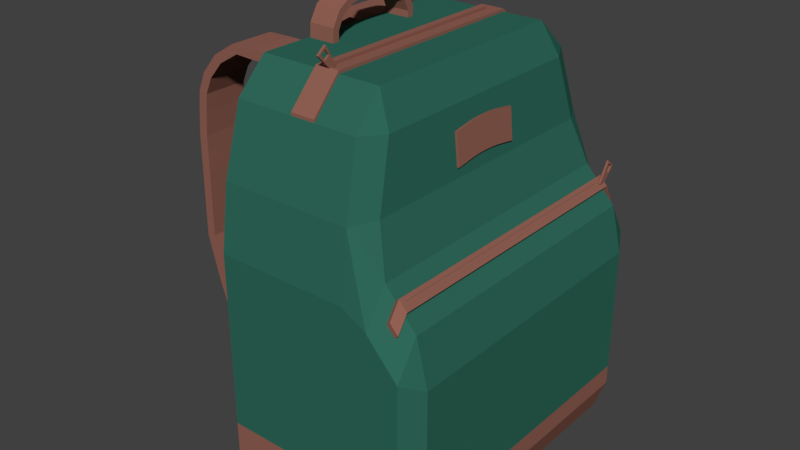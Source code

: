 # Source: Backpack.blend  (saved by Blender 2.79.0; exported with 4.5.12 LTS)
import bpy
from mathutils import Matrix  # noqa: F401  (used for matrix-valued properties, if any)

bpy.ops.wm.read_factory_settings(use_empty=True)
scene = bpy.context.scene
scene.name = 'Scene'

# ---- collections
col_collection_1 = bpy.data.collections.new('Collection 1'); scene.collection.children.link(col_collection_1)

# ---- materials (node trees are filled in below, after node groups)
mat_backpack01 = bpy.data.materials.new('BackPack01')
mat_backpack01.alpha_threshold = 0.0
mat_backpack01.roughness = 0.5
mat_backpack01.line_color = (0.0, 0.0, 0.0, 1.0)
mat_backpack02 = bpy.data.materials.new('BackPack02')
mat_backpack02.alpha_threshold = 0.0
mat_backpack02.roughness = 0.5

# ---- material node trees
mat_backpack01.use_nodes = True; mat_backpack01.node_tree.nodes.clear()
_N = mat_backpack01.node_tree.nodes; _L = mat_backpack01.node_tree.links
n0 = _N.new('ShaderNodeOutputMaterial'); n0.name = 'Material Output'; n0.location = (300, 300)
n1 = _N.new('ShaderNodeBsdfDiffuse'); n1.name = 'Diffuse BSDF'; n1.location = (10, 300)
n1.inputs[0].default_value = (0.02843, 0.1413, 0.1022, 1.0)
_L.new(n1.outputs[0], n0.inputs[0])
n0.is_active_output = True
mat_backpack02.use_nodes = True; mat_backpack02.node_tree.nodes.clear()
_N = mat_backpack02.node_tree.nodes; _L = mat_backpack02.node_tree.links
n0 = _N.new('ShaderNodeOutputMaterial'); n0.name = 'Material Output'; n0.location = (300, 300)
n1 = _N.new('ShaderNodeBsdfDiffuse'); n1.name = 'Diffuse BSDF'; n1.location = (10, 300)
n1.inputs[0].default_value = (0.2874, 0.1195, 0.08866, 1.0)
_L.new(n1.outputs[0], n0.inputs[0])
n0.is_active_output = True

# ---- world
world_world = bpy.data.worlds.new('World'); scene.world = world_world
world_world.color = (0.05088, 0.05088, 0.05088)
world_world.use_sun_shadow = False
world_world.sun_shadow_jitter_overblur = 0.0
world_world.cycles.sampling_method = 'MANUAL'

# ---- meshes
me_cube = bpy.data.meshes.new('Cube')
me_cube.from_pydata([(1.166, 1.119, -1.0), (0.834, 1.119, -1.0), (0.8533, 1.285, -0.834), (1.188, 1.285, -0.834), (1.166, -1.119, -1.0), (1.188, -1.285, -0.834), (0.8533, -1.285, -0.834), (0.834, -1.119, -1.0), (-0.834, -1.285, -0.834), (-1.0, -1.119, -0.834), (-0.834, -1.119, -1.0), (-0.834, 1.285, -0.834), (-0.834, 1.119, -1.0), (-1.0, 1.119, -0.834), (0.8698, 1.068, 0.8488), (0.834, 0.834, 1.0), (1.043, 0.8914, 0.8397), (0.8698, -1.068, 0.8488), (1.043, -0.8914, 0.8397), (0.834, -0.834, 1.0), (-1.0, -0.8929, 0.834), (-0.834, -1.068, 0.8488), (-0.834, -0.834, 1.0), (-1.0, 0.8929, 0.834), (-0.834, 0.834, 1.0), (-0.834, 1.068, 0.8488), (1.126, 1.031, 0.5304), (1.323, 1.119, 0.3077), (1.308, 1.285, 0.1349), (0.9818, 1.285, 0.2041), (0.958, 1.217, 0.5213), (1.126, -1.031, 0.5304), (0.958, -1.217, 0.5213), (0.9818, -1.285, 0.2041), (1.308, -1.285, 0.1349), (1.323, -1.119, 0.3077), (-0.834, -1.217, 0.5213), (-1.0, -1.028, 0.5361), (-1.0, -1.119, 0.2041), (-0.834, -1.285, 0.2041), (-1.0, 1.028, 0.5361), (-0.834, 1.217, 0.5213), (-0.834, 1.285, 0.2041), (-1.0, 1.119, 0.2041), (1.733, 1.119, -1.0), (1.733, 1.285, -0.834), (1.899, 1.119, -0.834), (1.733, -1.119, -1.0), (1.899, -1.119, -0.834), (1.733, -1.285, -0.834), (1.733, 1.285, -0.03775), (1.745, 1.119, 0.1365), (1.899, 1.119, -0.09196), (1.733, -1.285, -0.03775), (1.899, -1.119, -0.09196), (1.745, -1.119, 0.1365), (0.8852, 1.285, -0.6619), (1.218, 1.285, -0.6791), (1.218, -1.285, -0.6791), (0.8852, -1.285, -0.6619), (-0.834, -1.285, -0.6619), (-1.0, -1.119, -0.6619), (-1.0, 1.119, -0.6619), (-0.834, 1.285, -0.6619), (1.733, 1.285, -0.722), (1.899, 1.119, -0.7354), (1.899, -1.119, -0.7354), (1.733, -1.285, -0.722), (1.37, 1.285, -0.834), (1.514, 1.285, -0.834), (1.505, 1.119, -1.0), (1.355, 1.119, -1.0), (1.514, -1.285, -0.834), (1.37, -1.285, -0.834), (1.355, -1.119, -1.0), (1.505, -1.119, -1.0), (1.464, 1.119, 0.2506), (1.576, 1.119, 0.2054), (1.562, 1.285, 0.03174), (1.45, 1.285, 0.07736), (1.45, -1.285, 0.07736), (1.562, -1.285, 0.03174), (1.576, -1.119, 0.2054), (1.464, -1.119, 0.2506), (1.389, -1.285, -0.6934), (1.526, -1.285, -0.7047), (1.389, 1.285, -0.6934), (1.526, 1.285, -0.7047), (1.316, -1.197, 0.2271), (1.74, -1.197, 0.05522), (1.457, -1.197, 0.1698), (1.569, -1.197, 0.1244), (1.315, 1.21, 0.2134), (1.739, 1.21, 0.04141), (1.456, 1.21, 0.1561), (1.568, 1.21, 0.1106), (1.552, 1.083, 0.2522), (1.589, 1.083, 0.2374), (1.589, -1.083, 0.2374), (1.552, -1.083, 0.2522), (1.508, -1.202, 0.1864), (1.62, -1.202, 0.1408), (1.506, 1.215, 0.1726), (1.619, 1.215, 0.127), (1.514, 1.124, 0.2676), (1.626, 1.124, 0.2221), (1.626, -1.124, 0.2221), (1.514, -1.124, 0.2676), (1.544, 1.083, 0.2496), (1.581, 1.083, 0.2348), (1.581, -1.083, 0.2348), (1.544, -1.083, 0.2496), (0.278, 1.119, -1.0), (-0.04761, 1.119, -1.0), (-0.03852, 1.285, -0.834), (0.2909, 1.285, -0.834), (0.2909, -1.285, -0.834), (-0.03852, -1.285, -0.834), (-0.04761, -1.119, -1.0), (0.278, -1.119, -1.0), (0.3019, 1.068, 0.8488), (-0.03073, 1.068, 0.8488), (-0.04761, 0.834, 1.0), (0.278, 0.834, 1.0), (0.278, -0.834, 1.0), (-0.04761, -0.834, 1.0), (-0.03073, -1.068, 0.8488), (0.3019, -1.068, 0.8488), (0.3765, 1.285, 0.2041), (0.02207, 1.285, 0.2041), (0.01084, 1.217, 0.5213), (0.3607, 1.217, 0.5213), (0.3607, -1.217, 0.5213), (0.01084, -1.217, 0.5213), (0.02207, -1.285, 0.2041), (0.3765, -1.285, 0.2041), (0.3121, -1.285, -0.6619), (-0.02348, -1.285, -0.6619), (0.3121, 1.285, -0.6619), (-0.02348, 1.285, -0.6619), (0.3019, 1.068, 0.8628), (-0.03073, 1.068, 0.8628), (0.0482, 0.8171, 1.014), (0.1822, 0.8171, 1.014), (0.1822, -0.8171, 1.014), (0.0482, -0.8171, 1.014), (-0.03073, -1.068, 0.8628), (0.3019, -1.068, 0.8628), (-0.04761, 0.834, 1.014), (0.278, 0.834, 1.014), (0.278, -0.834, 1.014), (-0.04761, -0.834, 1.014), (0.0482, 0.8171, 0.9991), (0.1822, 0.8171, 0.9991), (0.1822, -0.8171, 0.9991), (0.0482, -0.8171, 0.9991), (1.561, 1.129, 0.2964), (1.56, 1.127, 0.2951), (1.56, 1.127, 0.2975), (1.561, 1.129, 0.2983), (1.561, 1.164, 0.3231), (1.561, 1.161, 0.3223), (1.56, 1.16, 0.3232), (1.56, 1.164, 0.3249), (1.561, 1.164, 0.2792), (1.56, 1.163, 0.2773), (1.56, 1.159, 0.2771), (1.561, 1.161, 0.2784), (1.561, 1.195, 0.3031), (1.561, 1.196, 0.305), (1.56, 1.199, 0.3059), (1.56, 1.197, 0.303), (1.561, 1.22, 0.3019), (1.56, 1.218, 0.3018), (1.56, 1.214, 0.3051), (1.561, 1.221, 0.3037), (1.561, 1.094, 0.226), (1.561, 1.091, 0.2254), (1.56, 1.093, 0.2267), (1.56, 1.109, 0.236), (1.561, 1.059, 0.243), (1.561, 1.059, 0.245), (1.56, 1.072, 0.2559), (1.56, 1.061, 0.2443), (1.561, 1.157, 0.3388), (1.56, 1.161, 0.3347), (1.56, 1.155, 0.3364), (1.561, 1.155, 0.3379), (1.588, 1.22, 0.3019), (1.588, 1.221, 0.3037), (1.589, 1.214, 0.3051), (1.589, 1.218, 0.3018), (1.588, 1.094, 0.226), (1.589, 1.109, 0.236), (1.589, 1.093, 0.2267), (1.588, 1.091, 0.2254), (1.588, 1.059, 0.243), (1.589, 1.061, 0.2443), (1.589, 1.072, 0.2559), (1.588, 1.059, 0.245), (1.588, 1.157, 0.3388), (1.588, 1.155, 0.3379), (1.589, 1.155, 0.3364), (1.589, 1.161, 0.3347), (1.588, 1.195, 0.3031), (1.589, 1.197, 0.303), (1.589, 1.199, 0.3059), (1.588, 1.196, 0.305), (1.588, 1.164, 0.2792), (1.588, 1.161, 0.2784), (1.589, 1.159, 0.2771), (1.589, 1.163, 0.2773), (1.588, 1.129, 0.2964), (1.588, 1.129, 0.2983), (1.589, 1.127, 0.2976), (1.589, 1.127, 0.2951), (1.588, 1.164, 0.3231), (1.589, 1.164, 0.3249), (1.589, 1.16, 0.3232), (1.588, 1.161, 0.3223), (0.1251, -0.8737, 1.049), (0.1243, -0.8721, 1.047), (0.1243, -0.8759, 1.048), (0.1251, -0.8764, 1.05), (0.1251, -0.906, 1.077), (0.1251, -0.9054, 1.075), (0.1243, -0.907, 1.075), (0.1243, -0.9085, 1.078), (0.1251, -0.8399, 1.067), (0.1243, -0.8372, 1.066), (0.1243, -0.8377, 1.064), (0.1251, -0.8394, 1.065), (0.1251, -0.8689, 1.093), (0.1251, -0.8716, 1.093), (0.1243, -0.8723, 1.095), (0.1243, -0.8683, 1.093), (0.1251, -0.8616, 1.108), (0.1243, -0.8619, 1.106), (0.1243, -0.8676, 1.105), (0.1251, -0.864, 1.109), (0.1251, -0.7755, 1.011), (0.1251, -0.7752, 1.009), (0.1243, -0.7769, 1.011), (0.1243, -0.7873, 1.023), (0.1251, -0.8088, 0.993), (0.1251, -0.8117, 0.9937), (0.1243, -0.8253, 1.004), (0.1243, -0.8105, 0.9944), (0.1251, -0.931, 1.076), (0.1243, -0.9241, 1.078), (0.1243, -0.928, 1.074), (0.1251, -0.9302, 1.075), (0.1525, -0.8616, 1.108), (0.1525, -0.864, 1.109), (0.1533, -0.8676, 1.105), (0.1533, -0.8619, 1.106), (0.1525, -0.7755, 1.011), (0.1533, -0.7873, 1.023), (0.1533, -0.7769, 1.011), (0.1525, -0.7752, 1.009), (0.1525, -0.8088, 0.993), (0.1533, -0.8105, 0.9944), (0.1533, -0.8253, 1.004), (0.1525, -0.8117, 0.9937), (0.1525, -0.931, 1.076), (0.1525, -0.9302, 1.075), (0.1533, -0.928, 1.074), (0.1533, -0.9241, 1.078), (0.1525, -0.8689, 1.093), (0.1533, -0.8683, 1.093), (0.1533, -0.8723, 1.095), (0.1525, -0.8716, 1.093), (0.1525, -0.8399, 1.067), (0.1525, -0.8394, 1.065), (0.1533, -0.8377, 1.064), (0.1533, -0.8372, 1.066), (0.1525, -0.8737, 1.049), (0.1525, -0.8764, 1.05), (0.1533, -0.8759, 1.048), (0.1533, -0.8721, 1.047), (0.1525, -0.906, 1.077), (0.1533, -0.9085, 1.078), (0.1533, -0.907, 1.075), (0.1525, -0.9054, 1.075), (-0.8117, -0.445, 0.8649), (-0.8117, -0.4374, 0.9947), (-0.8117, -0.3889, 0.8635), (-0.8117, -0.3813, 0.9933), (-0.4564, -0.445, 0.8649), (-0.4564, -0.4374, 0.9947), (-0.4564, -0.3889, 0.8635), (-0.4564, -0.3813, 0.9933), (-0.8117, -0.4303, 1.064), (-0.8117, -0.3813, 1.046), (-0.4564, -0.3813, 1.046), (-0.4564, -0.4303, 1.064), (-0.8117, -0.3673, 1.133), (-0.8117, -0.3368, 1.102), (-0.4564, -0.3368, 1.102), (-0.4564, -0.3673, 1.133), (-0.8117, -0.2604, 1.176), (-0.8117, -0.2492, 1.14), (-0.4564, -0.2492, 1.14), (-0.4564, -0.2604, 1.176), (-0.8117, -0.1495, 1.19), (-0.8117, -0.1514, 1.154), (-0.4564, -0.1514, 1.154), (-0.4564, -0.1495, 1.19), (-0.8117, 0.3493, 0.8455), (-0.8117, 0.3569, 0.9753), (-0.8117, 0.2932, 0.8468), (-0.8117, 0.3007, 0.9767), (-0.4564, 0.3493, 0.8455), (-0.4564, 0.3569, 0.9753), (-0.4564, 0.2932, 0.8468), (-0.4564, 0.3007, 0.9767), (-0.8117, 0.3578, 1.045), (-0.8117, 0.3069, 1.03), (-0.4564, 0.3069, 1.03), (-0.4564, 0.3578, 1.045), (-0.8117, 0.303, 1.116), (-0.8117, 0.2691, 1.087), (-0.4564, 0.2691, 1.087), (-0.4564, 0.303, 1.116), (-0.8117, 0.2014, 1.165), (-0.8117, 0.1861, 1.13), (-0.4564, 0.1861, 1.13), (-0.4564, 0.2014, 1.165), (-0.8117, 0.09244, 1.184), (-0.8117, 0.09012, 1.148), (-0.4564, 0.09012, 1.148), (-0.4564, 0.09244, 1.184), (-0.8117, -0.0283, 1.191), (-0.8117, -0.03042, 1.154), (-0.4564, -0.03042, 1.154), (-0.4564, -0.0283, 1.191), (-1.133, 0.2944, 0.9365), (-1.133, 0.2944, 0.9822), (-1.133, 0.6327, 0.9365), (-1.133, 0.6327, 0.9822), (0.2201, 0.2944, 0.9365), (0.2201, 0.2944, 0.9822), (0.2201, 0.6327, 0.9365), (0.2201, 0.6327, 0.9822), (-1.386, 0.6327, 0.9398), (-1.386, 0.2944, 0.9398), (-1.451, 0.2944, 0.9789), (-1.451, 0.6327, 0.9789), (-1.67, 0.6327, 0.8783), (-1.67, 0.2944, 0.8783), (-1.766, 0.2944, 0.9078), (-1.766, 0.6327, 0.9078), (-1.868, 0.6327, 0.7941), (-1.868, 0.2944, 0.7941), (-1.983, 0.2944, 0.8124), (-1.983, 0.6327, 0.8124), (-1.965, 0.6327, 0.7147), (-1.965, 0.2944, 0.7147), (-2.089, 0.2944, 0.7203), (-2.089, 0.6327, 0.7203), (-1.994, 0.6327, 0.6299), (-1.994, 0.2944, 0.6299), (-2.118, 0.2944, 0.6343), (-2.118, 0.6327, 0.6343), (-2.025, 0.6327, 0.5123), (-2.025, 0.2944, 0.5123), (-2.15, 0.2944, 0.5126), (-2.15, 0.6327, 0.5126), (-2.027, 0.6327, 0.4467), (-2.027, 0.2944, 0.4467), (-2.152, 0.2944, 0.4471), (-2.152, 0.6327, 0.4471), (-2.029, 0.6327, 0.3399), (-2.029, 0.2944, 0.3399), (-2.154, 0.2944, 0.3402), (-2.154, 0.6327, 0.3402), (-2.039, 0.6327, 0.01222), (-2.039, 0.2944, 0.01222), (-2.16, 0.2944, 0.0001195), (-2.16, 0.6327, 0.0001195), (-1.872, 0.6327, -0.2108), (-1.872, 0.2944, -0.2108), (-1.991, 0.2944, -0.2247), (-1.991, 0.6327, -0.2247), (-1.698, 0.6327, -0.4192), (-1.698, 0.2944, -0.4192), (-1.784, 0.2944, -0.4524), (-1.784, 0.6327, -0.4524), (-1.429, 0.6327, -0.513), (-1.429, 0.2944, -0.513), (-1.494, 0.2944, -0.5521), (-1.494, 0.6327, -0.5521), (-1.222, 0.6327, -0.5609), (-1.222, 0.2944, -0.5609), (-1.243, 0.2944, -0.606), (-1.243, 0.6327, -0.606), (-0.9497, 0.6327, -0.5778), (-0.9497, 0.2944, -0.5778), (-0.9707, 0.2944, -0.6229), (-0.9707, 0.6327, -0.6229), (-1.133, -0.7832, 0.9365), (-1.133, -0.7832, 0.9822), (-1.133, -0.4449, 0.9365), (-1.133, -0.4449, 0.9822), (0.2201, -0.7832, 0.9365), (0.2201, -0.7832, 0.9822), (0.2201, -0.4449, 0.9365), (0.2201, -0.4449, 0.9822), (-1.386, -0.4449, 0.9398), (-1.386, -0.7832, 0.9398), (-1.451, -0.7832, 0.9789), (-1.451, -0.4449, 0.9789), (-1.67, -0.4449, 0.8783), (-1.67, -0.7832, 0.8783), (-1.766, -0.7832, 0.9078), (-1.766, -0.4449, 0.9078), (-1.868, -0.4449, 0.7941), (-1.868, -0.7832, 0.7941), (-1.983, -0.7832, 0.8124), (-1.983, -0.4449, 0.8124), (-1.965, -0.4449, 0.7147), (-1.965, -0.7832, 0.7147), (-2.089, -0.7832, 0.7203), (-2.089, -0.4449, 0.7203), (-1.994, -0.4449, 0.6299), (-1.994, -0.7832, 0.6299), (-2.118, -0.7832, 0.6343), (-2.118, -0.4449, 0.6343), (-2.025, -0.4449, 0.5123), (-2.025, -0.7832, 0.5123), (-2.15, -0.7832, 0.5126), (-2.15, -0.4449, 0.5126), (-2.027, -0.4449, 0.4467), (-2.027, -0.7832, 0.4467), (-2.152, -0.7832, 0.4471), (-2.152, -0.4449, 0.4471), (-2.029, -0.4449, 0.3399), (-2.029, -0.7832, 0.3399), (-2.154, -0.7832, 0.3402), (-2.154, -0.4449, 0.3402), (-2.039, -0.4449, 0.01222), (-2.039, -0.7832, 0.01222), (-2.16, -0.7832, 0.0001195), (-2.16, -0.4449, 0.0001195), (-1.872, -0.4449, -0.2108), (-1.872, -0.7832, -0.2108), (-1.991, -0.7832, -0.2247), (-1.991, -0.4449, -0.2247), (-1.698, -0.4449, -0.4192), (-1.698, -0.7832, -0.4192), (-1.784, -0.7832, -0.4524), (-1.784, -0.4449, -0.4524), (-1.429, -0.4449, -0.513), (-1.429, -0.7832, -0.513), (-1.494, -0.7832, -0.5521), (-1.494, -0.4449, -0.5521), (-1.222, -0.4449, -0.5609), (-1.222, -0.7832, -0.5609), (-1.243, -0.7832, -0.606), (-1.243, -0.4449, -0.606), (-0.9497, -0.4449, -0.5778), (-0.9497, -0.7832, -0.5778), (-0.9707, -0.7832, -0.6229), (-0.9707, -0.4449, -0.6229), (1.101, -0.289, 0.7314), (1.141, -0.289, 0.5783), (1.101, 0.289, 0.7314), (1.141, 0.289, 0.5783), (0.9818, 0.289, 0.7272), (0.9818, -0.289, 0.7272), (1.022, -0.289, 0.5741), (1.022, 0.289, 0.5741), (1.099, 0.2365, 0.7366), (1.098, 0.1839, 0.7417), (1.097, 0.1314, 0.7461), (1.096, 0.07883, 0.7492), (1.096, 0.02628, 0.7504), (1.096, -0.02628, 0.7504), (1.096, -0.07883, 0.7492), (1.097, -0.1314, 0.7461), (1.098, -0.1839, 0.7417), (1.099, -0.2365, 0.7366), (1.14, -0.2365, 0.5835), (1.139, -0.1839, 0.5886), (1.137, -0.1314, 0.593), (1.137, -0.07883, 0.5961), (1.136, -0.02628, 0.5973), (1.136, 0.02628, 0.5973), (1.137, 0.07883, 0.5961), (1.137, 0.1314, 0.593), (1.139, 0.1839, 0.5886), (1.14, 0.2365, 0.5835), (0.9805, 0.2365, 0.7324), (0.9791, 0.1839, 0.7375), (0.978, 0.1314, 0.7419), (0.9771, 0.07883, 0.745), (0.9768, 0.02628, 0.7462), (0.9768, -0.02628, 0.7462), (0.9771, -0.07883, 0.745), (0.978, -0.1314, 0.7419), (0.9791, -0.1839, 0.7375), (0.9805, -0.2365, 0.7324), (1.021, -0.2365, 0.5793), (1.02, -0.1839, 0.5844), (1.018, -0.1314, 0.5888), (1.018, -0.07883, 0.5919), (1.017, -0.02628, 0.5931), (1.017, 0.02628, 0.5931), (1.018, 0.07883, 0.5919), (1.018, 0.1314, 0.5888), (1.02, 0.1839, 0.5844), (1.021, 0.2365, 0.5793)], [], [(139, 114, 11, 63), (133, 126, 21, 36), (122, 24, 22, 125), (37, 20, 23, 40), (77, 82, 55, 51), (87, 78, 50, 64), (26, 16, 18, 31), (121, 130, 41, 25), (85, 72, 49, 67), (137, 134, 39, 60), (75, 70, 44, 47), (65, 52, 54, 66), (61, 38, 43, 62), (0, 1, 2, 3), (4, 5, 6, 7), (8, 9, 10), (11, 12, 13), (14, 15, 16), (17, 18, 19), (20, 21, 22), (23, 24, 25), (26, 27, 92, 28, 29, 30), (31, 32, 33, 34, 88, 35), (36, 37, 38, 39), (40, 41, 42, 43), (44, 45, 46), (47, 48, 49), (50, 93, 51, 52), (53, 54, 55, 89), (0, 4, 7, 1), (113, 12, 11, 114), (30, 14, 16, 26), (117, 8, 10, 118), (31, 18, 17, 32), (9, 13, 12, 10), (36, 21, 20, 37), (40, 23, 25, 41), (15, 19, 18, 16), (121, 25, 24, 122), (125, 22, 21, 126), (22, 24, 23, 20), (56, 29, 28, 57), (58, 34, 33, 59), (60, 39, 38, 61), (62, 43, 42, 63), (129, 42, 41, 130), (37, 40, 43, 38), (133, 36, 39, 134), (26, 31, 35, 27), (46, 48, 47, 44), (64, 50, 52, 65), (66, 54, 53, 67), (51, 55, 54, 52), (69, 45, 44, 70), (73, 5, 4, 74), (95, 93, 50, 78), (91, 89, 55, 82), (113, 118, 10, 12), (48, 66, 67, 49), (45, 64, 65, 46), (13, 62, 63, 11), (8, 60, 61, 9), (5, 58, 59, 6), (2, 56, 57, 3), (9, 61, 62, 13), (46, 65, 66, 48), (117, 137, 60, 8), (81, 85, 67, 53), (69, 87, 64, 45), (129, 139, 63, 42), (3, 57, 86, 68), (68, 86, 87, 69), (34, 58, 84, 80), (80, 84, 85, 81), (88, 90, 83, 35), (82, 77, 105, 106), (92, 94, 79, 28), (94, 95, 78, 79), (49, 72, 75, 47), (72, 73, 74, 75), (3, 68, 71, 0), (68, 69, 70, 71), (4, 0, 71, 74), (74, 71, 70, 75), (58, 5, 73, 84), (84, 73, 72, 85), (57, 28, 79, 86), (86, 79, 78, 87), (27, 35, 83, 76), (77, 95, 103, 105), (80, 81, 91, 90), (34, 80, 90, 88), (81, 53, 89, 91), (91, 82, 106, 101), (27, 76, 94, 92), (77, 51, 93, 95), (100, 101, 106, 107), (96, 99, 111, 108), (104, 105, 103, 102), (83, 90, 100, 107), (90, 91, 101, 100), (95, 94, 102, 103), (94, 76, 104, 102), (76, 83, 107, 104), (96, 97, 105, 104), (98, 99, 107, 106), (99, 96, 104, 107), (97, 98, 106, 105), (108, 111, 110, 109), (97, 96, 108, 109), (98, 97, 109, 110), (99, 98, 110, 111), (29, 56, 138, 128), (128, 138, 139, 129), (6, 59, 136, 116), (116, 136, 137, 117), (1, 7, 119, 112), (112, 119, 118, 113), (32, 132, 135, 33), (132, 133, 134, 135), (29, 128, 131, 30), (128, 129, 130, 131), (19, 124, 127, 17), (124, 123, 149, 150), (14, 120, 123, 15), (121, 122, 148, 141), (6, 116, 119, 7), (116, 117, 118, 119), (1, 112, 115, 2), (112, 113, 114, 115), (59, 33, 135, 136), (136, 135, 134, 137), (14, 30, 131, 120), (120, 131, 130, 121), (15, 123, 124, 19), (127, 124, 150, 147), (32, 17, 127, 132), (132, 127, 126, 133), (56, 2, 115, 138), (138, 115, 114, 139), (150, 151, 146, 147), (140, 141, 148, 149), (144, 143, 153, 154), (125, 126, 146, 151), (126, 127, 147, 146), (120, 121, 141, 140), (122, 125, 151, 148), (123, 120, 140, 149), (142, 143, 149, 148), (144, 145, 151, 150), (143, 144, 150, 149), (145, 142, 148, 151), (153, 152, 155, 154), (143, 142, 152, 153), (142, 145, 155, 152), (145, 144, 154, 155), (176, 172, 188, 192), (159, 161, 219, 213), (168, 164, 208, 204), (160, 169, 207, 216), (217, 206, 190, 203), (214, 218, 202, 198), (210, 215, 197, 194), (158, 182, 186, 162), (166, 178, 183, 157), (205, 211, 193, 191), (187, 181, 199, 201), (163, 185, 174, 170), (171, 173, 179, 165), (180, 177, 195, 196), (175, 184, 200, 189), (156, 157, 158, 159), (160, 161, 162, 163), (164, 165, 166, 167), (168, 169, 170, 171), (172, 173, 174, 175), (176, 177, 178, 179), (180, 181, 182, 183), (184, 185, 186, 187), (188, 189, 190, 191), (192, 193, 194, 195), (196, 197, 198, 199), (200, 201, 202, 203), (204, 205, 206, 207), (208, 209, 210, 211), (212, 213, 214, 215), (216, 217, 218, 219), (172, 176, 179, 173), (183, 178, 177, 180), (174, 185, 184, 175), (186, 182, 181, 187), (171, 165, 164, 168), (156, 167, 166, 157), (169, 160, 163, 170), (161, 159, 158, 162), (173, 171, 170, 174), (165, 179, 178, 166), (157, 183, 182, 158), (185, 163, 162, 186), (191, 193, 192, 188), (196, 195, 194, 197), (189, 200, 203, 190), (201, 199, 198, 202), (204, 208, 211, 205), (215, 210, 209, 212), (206, 217, 216, 207), (218, 214, 213, 219), (190, 206, 205, 191), (210, 194, 193, 211), (214, 198, 197, 215), (202, 218, 217, 203), (160, 216, 219, 161), (212, 156, 159, 213), (208, 164, 167, 209), (180, 196, 199, 181), (200, 184, 187, 201), (176, 192, 195, 177), (168, 204, 207, 169), (188, 172, 175, 189), (167, 156, 212, 209), (240, 236, 252, 256), (223, 225, 283, 277), (232, 228, 272, 268), (224, 233, 271, 280), (281, 270, 254, 267), (278, 282, 266, 262), (274, 279, 261, 258), (222, 246, 250, 226), (230, 242, 247, 221), (269, 275, 257, 255), (251, 245, 263, 265), (227, 249, 238, 234), (235, 237, 243, 229), (244, 241, 259, 260), (239, 248, 264, 253), (220, 221, 222, 223), (224, 225, 226, 227), (228, 229, 230, 231), (232, 233, 234, 235), (236, 237, 238, 239), (240, 241, 242, 243), (244, 245, 246, 247), (248, 249, 250, 251), (252, 253, 254, 255), (256, 257, 258, 259), (260, 261, 262, 263), (264, 265, 266, 267), (268, 269, 270, 271), (272, 273, 274, 275), (276, 277, 278, 279), (280, 281, 282, 283), (236, 240, 243, 237), (247, 242, 241, 244), (238, 249, 248, 239), (250, 246, 245, 251), (235, 229, 228, 232), (220, 231, 230, 221), (233, 224, 227, 234), (225, 223, 222, 226), (237, 235, 234, 238), (229, 243, 242, 230), (221, 247, 246, 222), (249, 227, 226, 250), (255, 257, 256, 252), (260, 259, 258, 261), (253, 264, 267, 254), (265, 263, 262, 266), (268, 272, 275, 269), (279, 274, 273, 276), (270, 281, 280, 271), (282, 278, 277, 283), (254, 270, 269, 255), (274, 258, 257, 275), (278, 262, 261, 279), (266, 282, 281, 267), (224, 280, 283, 225), (276, 220, 223, 277), (272, 228, 231, 273), (244, 260, 263, 245), (264, 248, 251, 265), (240, 256, 259, 241), (232, 268, 271, 233), (252, 236, 239, 253), (231, 220, 276, 273), (284, 285, 287, 286), (286, 287, 291, 290), (290, 291, 289, 288), (288, 289, 285, 284), (286, 290, 288, 284), (287, 285, 292, 293), (292, 295, 299, 296), (285, 289, 295, 292), (291, 287, 293, 294), (289, 291, 294, 295), (299, 298, 302, 303), (294, 293, 297, 298), (295, 294, 298, 299), (293, 292, 296, 297), (300, 303, 307, 304), (297, 296, 300, 301), (296, 299, 303, 300), (298, 297, 301, 302), (306, 305, 333, 334), (302, 301, 305, 306), (303, 302, 306, 307), (301, 300, 304, 305), (307, 306, 334, 335), (305, 304, 332, 333), (304, 307, 335, 332), (308, 310, 311, 309), (310, 314, 315, 311), (314, 312, 313, 315), (312, 308, 309, 313), (310, 308, 312, 314), (311, 317, 316, 309), (316, 320, 323, 319), (309, 316, 319, 313), (315, 318, 317, 311), (313, 319, 318, 315), (323, 327, 326, 322), (318, 322, 321, 317), (319, 323, 322, 318), (317, 321, 320, 316), (324, 328, 331, 327), (321, 325, 324, 320), (320, 324, 327, 323), (322, 326, 325, 321), (330, 334, 333, 329), (326, 330, 329, 325), (327, 331, 330, 326), (325, 329, 328, 324), (331, 335, 334, 330), (329, 333, 332, 328), (328, 332, 335, 331), (339, 338, 344, 347), (338, 339, 343, 342), (342, 343, 341, 340), (340, 341, 337, 336), (338, 342, 340, 336), (343, 339, 337, 341), (346, 347, 351, 350), (336, 337, 346, 345), (337, 339, 347, 346), (338, 336, 345, 344), (351, 348, 352, 355), (344, 345, 349, 348), (347, 344, 348, 351), (345, 346, 350, 349), (354, 355, 359, 358), (349, 350, 354, 353), (350, 351, 355, 354), (348, 349, 353, 352), (358, 359, 363, 362), (352, 353, 357, 356), (355, 352, 356, 359), (353, 354, 358, 357), (363, 360, 364, 367), (356, 357, 361, 360), (359, 356, 360, 363), (357, 358, 362, 361), (366, 367, 371, 370), (361, 362, 366, 365), (362, 363, 367, 366), (360, 361, 365, 364), (368, 369, 373, 372), (364, 365, 369, 368), (367, 364, 368, 371), (365, 366, 370, 369), (375, 372, 376, 379), (371, 368, 372, 375), (369, 370, 374, 373), (370, 371, 375, 374), (378, 379, 383, 382), (373, 374, 378, 377), (374, 375, 379, 378), (372, 373, 377, 376), (383, 380, 384, 387), (376, 377, 381, 380), (379, 376, 380, 383), (377, 378, 382, 381), (385, 386, 390, 389), (381, 382, 386, 385), (382, 383, 387, 386), (380, 381, 385, 384), (390, 391, 395, 394), (386, 387, 391, 390), (384, 385, 389, 388), (387, 384, 388, 391), (395, 392, 396, 399), (388, 389, 393, 392), (391, 388, 392, 395), (389, 390, 394, 393), (397, 398, 399, 396), (393, 394, 398, 397), (394, 395, 399, 398), (392, 393, 397, 396), (403, 402, 408, 411), (402, 403, 407, 406), (406, 407, 405, 404), (404, 405, 401, 400), (402, 406, 404, 400), (407, 403, 401, 405), (410, 411, 415, 414), (400, 401, 410, 409), (401, 403, 411, 410), (402, 400, 409, 408), (415, 412, 416, 419), (408, 409, 413, 412), (411, 408, 412, 415), (409, 410, 414, 413), (418, 419, 423, 422), (413, 414, 418, 417), (414, 415, 419, 418), (412, 413, 417, 416), (422, 423, 427, 426), (416, 417, 421, 420), (419, 416, 420, 423), (417, 418, 422, 421), (427, 424, 428, 431), (420, 421, 425, 424), (423, 420, 424, 427), (421, 422, 426, 425), (430, 431, 435, 434), (425, 426, 430, 429), (426, 427, 431, 430), (424, 425, 429, 428), (432, 433, 437, 436), (428, 429, 433, 432), (431, 428, 432, 435), (429, 430, 434, 433), (439, 436, 440, 443), (435, 432, 436, 439), (433, 434, 438, 437), (434, 435, 439, 438), (442, 443, 447, 446), (437, 438, 442, 441), (438, 439, 443, 442), (436, 437, 441, 440), (447, 444, 448, 451), (440, 441, 445, 444), (443, 440, 444, 447), (441, 442, 446, 445), (449, 450, 454, 453), (445, 446, 450, 449), (446, 447, 451, 450), (444, 445, 449, 448), (454, 455, 459, 458), (450, 451, 455, 454), (448, 449, 453, 452), (451, 448, 452, 455), (459, 456, 460, 463), (452, 453, 457, 456), (455, 452, 456, 459), (453, 454, 458, 457), (461, 462, 463, 460), (457, 458, 462, 461), (458, 459, 463, 462), (456, 457, 461, 460), (472, 491, 467, 466), (492, 468, 471, 511), (467, 471, 468, 466), (464, 469, 470, 465), (491, 511, 471, 467), (481, 501, 469, 464), (466, 468, 492, 472), (472, 492, 493, 473), (473, 493, 494, 474), (474, 494, 495, 475), (475, 495, 496, 476), (476, 496, 497, 477), (477, 497, 498, 478), (478, 498, 499, 479), (479, 499, 500, 480), (480, 500, 501, 481), (465, 470, 502, 482), (482, 502, 503, 483), (483, 503, 504, 484), (484, 504, 505, 485), (485, 505, 506, 486), (486, 506, 507, 487), (487, 507, 508, 488), (488, 508, 509, 489), (489, 509, 510, 490), (490, 510, 511, 491), (469, 501, 502, 470), (501, 500, 503, 502), (500, 499, 504, 503), (499, 498, 505, 504), (498, 497, 506, 505), (497, 496, 507, 506), (496, 495, 508, 507), (495, 494, 509, 508), (494, 493, 510, 509), (493, 492, 511, 510), (464, 465, 482, 481), (481, 482, 483, 480), (480, 483, 484, 479), (479, 484, 485, 478), (478, 485, 486, 477), (477, 486, 487, 476), (476, 487, 488, 475), (475, 488, 489, 474), (474, 489, 490, 473), (473, 490, 491, 472)])
me_cube.polygons.foreach_set('material_index', [1, 0, 0, 0, 0, 0, 0, 0, 1, 0, 0, 0, 0, 1, 1, 1, 1, 0, 0, 0, 0, 0, 0, 0, 0, 1, 1, 0, 0, 0, 1, 0, 1, 0, 1, 0, 0, 0, 0, 0, 0, 0, 0, 0, 0, 0, 0, 0, 0, 1, 0, 0, 0, 1, 1, 0, 0, 0, 1, 1, 1, 1, 1, 1, 1, 1, 1, 0, 1, 0, 1, 1, 0, 0, 0, 1, 0, 0, 1, 1, 1, 1, 0, 0, 1, 1, 0, 0, 0, 1, 0, 0, 0, 1, 0, 0, 1, 1, 1, 1, 1, 1, 1, 1, 1, 1, 1, 1, 1, 1, 1, 1, 0, 0, 1, 1, 0, 0, 0, 0, 0, 0, 0, 1, 0, 1, 1, 1, 1, 1, 0, 0, 0, 0, 0, 1, 0, 0, 1, 1, 1, 1, 1, 1, 1, 1, 1, 1, 1, 1, 1, 1, 1, 1, 1, 1, 1, 1, 1, 1, 1, 1, 1, 1, 1, 1, 1, 1, 1, 1, 1, 1, 1, 1, 1, 1, 1, 1, 1, 1, 1, 1, 1, 1, 1, 1, 1, 1, 1, 1, 1, 1, 1, 1, 1, 1, 1, 1, 1, 1, 1, 1, 1, 1, 1, 1, 1, 1, 1, 1, 1, 1, 1, 1, 1, 1, 1, 1, 1, 1, 1, 1, 1, 1, 1, 1, 1, 1, 1, 1, 1, 1, 1, 1, 1, 1, 1, 1, 1, 1, 1, 1, 1, 1, 1, 1, 1, 1, 1, 1, 1, 1, 1, 1, 1, 1, 1, 1, 1, 1, 1, 1, 1, 1, 1, 1, 1, 1, 1, 1, 1, 1, 1, 1, 1, 1, 1, 1, 1, 1, 1, 1, 1, 1, 1, 1, 1, 1, 1, 1, 1, 1, 1, 1, 1, 1, 1, 1, 1, 1, 1, 1, 1, 1, 1, 1, 1, 1, 1, 1, 1, 1, 1, 1, 1, 1, 1, 1, 1, 1, 1, 1, 1, 1, 1, 1, 1, 1, 1, 1, 1, 1, 1, 1, 1, 1, 1, 1, 1, 1, 1, 1, 1, 1, 1, 1, 1, 1, 1, 1, 1, 1, 1, 1, 1, 1, 1, 1, 1, 1, 1, 1, 1, 1, 1, 1, 1, 1, 1, 1, 1, 1, 1, 1, 1, 1, 1, 1, 1, 1, 1, 1, 1, 1, 1, 1, 1, 1, 1, 1, 1, 1, 1, 1, 1, 1, 1, 1, 1, 1, 1, 1, 1, 1, 1, 1, 1, 1, 1, 1, 1, 1, 1, 1, 1, 1, 1, 1, 1, 1, 1, 1, 1, 1, 1, 1, 1, 1, 1, 1, 1, 1, 1, 1, 1, 1, 1, 1, 1, 1, 1, 1, 1, 1, 1, 1, 1, 1, 1, 1, 1, 1, 1, 1, 1, 1, 1, 1, 1, 1, 1, 1, 1, 1, 1, 1, 1, 1, 1, 1, 1, 1, 1, 1, 1, 1, 1, 1, 1, 1, 1, 1, 1, 1, 1, 1, 1, 1, 1, 1, 1, 1, 1, 1, 1, 1, 1, 1, 1, 1, 1, 1, 1, 1])
me_cube.materials.append(mat_backpack01)
me_cube.materials.append(mat_backpack02)
me_cube.use_remesh_preserve_volume = False
me_cube.use_remesh_preserve_attributes = False
me_cube.use_mirror_vertex_groups = False
me_cube.update()

# ---- objects
ob_cube = bpy.data.objects.new('Cube', me_cube)

# ---- transforms, parenting, visibility, modifiers, constraints
ob_cube.location = (0.0, 0.0, 0.0)
ob_cube.scale = (0.3656, 0.6481, 1.0)
ob_cube.lock_rotations_4d = False
ob_cube.empty_display_type = 'ARROWS'
ob_cube.lineart.crease_threshold = 0.0

# ---- collection membership
col_collection_1.objects.link(ob_cube)

# ---- scene / render settings (as saved in the file)
scene.frame_start = 1; scene.frame_end = 250; scene.frame_set(1)
scene.render.engine = 'CYCLES'
scene.render.resolution_percentage = 50
scene.render.dither_intensity = 0.0
scene.cycles.use_denoising = False
scene.cycles.samples = 128
scene.cycles.sampling_pattern = 'TABULATED_SOBOL'
scene.cycles.light_sampling_threshold = 0.0
scene.cycles.use_adaptive_sampling = False
scene.cycles.use_light_tree = False
scene.cycles.blur_glossy = 0.0
scene.cycles.sample_clamp_indirect = 0.0
scene.view_settings.view_transform = 'Standard'
bpy.context.view_layer.update()

# ---- added for rendering (the .blend has no active camera and no usable light): camera, sun
cam_auto = bpy.data.cameras.new('AutoCamera')
cam_auto.lens = 50.0
cam_auto.sensor_width = 36.0
cam_auto.clip_end = 1000.0
ob_auto_camera = bpy.data.objects.new('AutoCamera', cam_auto)
scene.collection.objects.link(ob_auto_camera)
ob_auto_camera.location = (2.84534, -3.47155, 2.40975)
ob_auto_camera.rotation_euler = (1.09748, -7.21219e-08, 0.694738)
scene.camera = ob_auto_camera
light_auto_sun = bpy.data.lights.new('AutoSun', 'SUN')
light_auto_sun.energy = 3.0
light_auto_sun.angle = 0.0523599
ob_auto_sun = bpy.data.objects.new('AutoSun', light_auto_sun)
scene.collection.objects.link(ob_auto_sun)
ob_auto_sun.rotation_euler = (0.872665, 0.174533, 0.523599)
bpy.context.view_layer.update()
